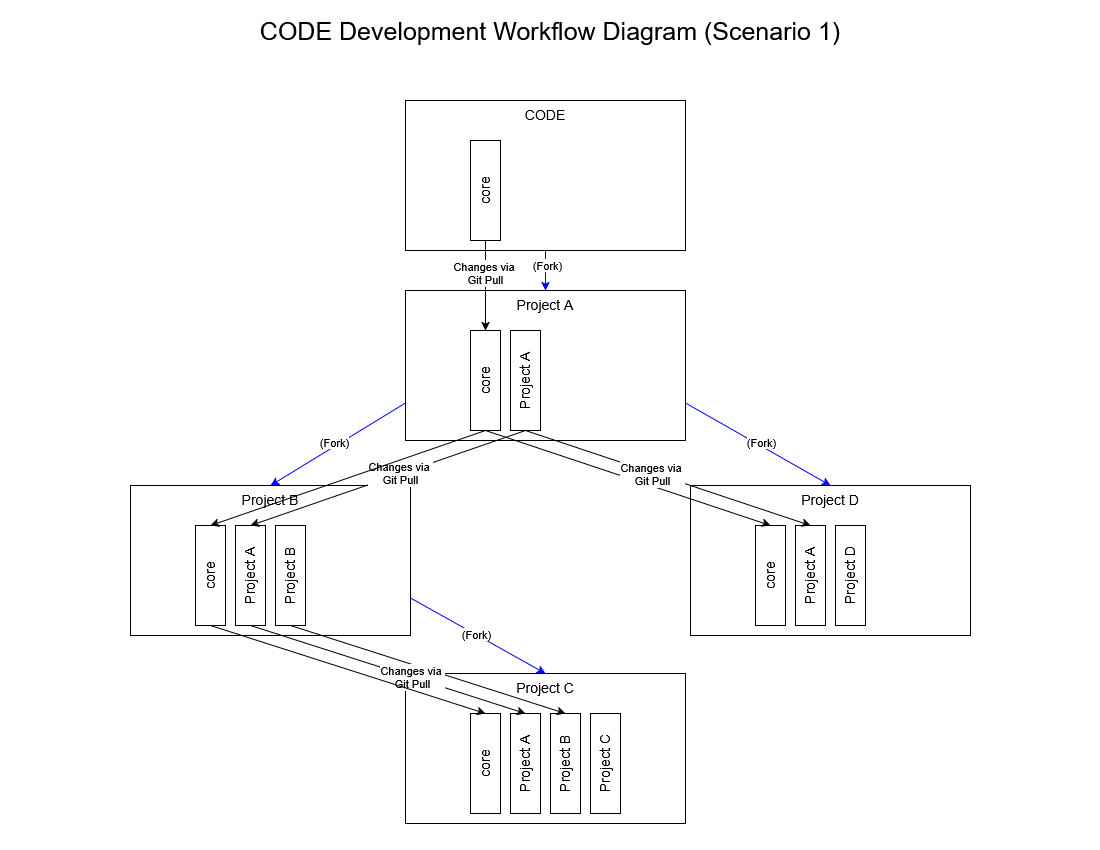

The diagram above was exported from draw.io. Its source (the exported page's mxGraphModel, read from the mxfile embedded in the PNG):
<mxGraphModel dx="2566" dy="1399" grid="1" gridSize="10" guides="1" tooltips="1" connect="1" arrows="1" fold="1" page="1" pageScale="1" pageWidth="1100" pageHeight="850" math="0" shadow="0">
  <root>
    <mxCell id="0" />
    <mxCell id="1" parent="0" />
    <mxCell id="2N2ahWz0QNQXa9Cr99b--89" parent="1" style="rounded=0;whiteSpace=wrap;html=1;verticalAlign=top;fontSize=14;" value="Project C" vertex="1">
      <mxGeometry height="150" width="280" x="405" y="673" as="geometry" />
    </mxCell>
    <mxCell id="2N2ahWz0QNQXa9Cr99b--90" parent="1" style="rounded=0;whiteSpace=wrap;html=1;verticalAlign=top;fontSize=14;horizontal=0;" value="core" vertex="1">
      <mxGeometry height="100" width="30" x="470" y="713" as="geometry" />
    </mxCell>
    <mxCell id="2N2ahWz0QNQXa9Cr99b--91" parent="1" style="rounded=0;whiteSpace=wrap;html=1;verticalAlign=top;fontSize=14;horizontal=0;" value="Project A" vertex="1">
      <mxGeometry height="100" width="30" x="510" y="713" as="geometry" />
    </mxCell>
    <mxCell id="2N2ahWz0QNQXa9Cr99b--92" parent="1" style="rounded=0;whiteSpace=wrap;html=1;verticalAlign=top;fontSize=14;horizontal=0;" value="Project B" vertex="1">
      <mxGeometry height="100" width="30" x="550" y="713" as="geometry" />
    </mxCell>
    <mxCell id="2N2ahWz0QNQXa9Cr99b--93" parent="1" style="rounded=0;whiteSpace=wrap;html=1;verticalAlign=top;fontSize=14;horizontal=0;" value="Project C" vertex="1">
      <mxGeometry height="100" width="30" x="590" y="713" as="geometry" />
    </mxCell>
    <mxCell id="2N2ahWz0QNQXa9Cr99b--94" parent="1" style="rounded=0;whiteSpace=wrap;html=1;verticalAlign=top;fontSize=14;" value="Project D" vertex="1">
      <mxGeometry height="150" width="280" x="690" y="485" as="geometry" />
    </mxCell>
    <mxCell id="2N2ahWz0QNQXa9Cr99b--95" parent="1" style="rounded=0;whiteSpace=wrap;html=1;verticalAlign=top;fontSize=14;horizontal=0;" value="core" vertex="1">
      <mxGeometry height="100" width="30" x="755" y="525" as="geometry" />
    </mxCell>
    <mxCell id="2N2ahWz0QNQXa9Cr99b--96" parent="1" style="rounded=0;whiteSpace=wrap;html=1;verticalAlign=top;fontSize=14;horizontal=0;" value="Project A" vertex="1">
      <mxGeometry height="100" width="30" x="795" y="525" as="geometry" />
    </mxCell>
    <mxCell id="2N2ahWz0QNQXa9Cr99b--97" parent="1" style="rounded=0;whiteSpace=wrap;html=1;verticalAlign=top;fontSize=14;horizontal=0;" value="Project D" vertex="1">
      <mxGeometry height="100" width="30" x="835" y="525" as="geometry" />
    </mxCell>
    <mxCell id="2N2ahWz0QNQXa9Cr99b--98" parent="1" style="rounded=0;whiteSpace=wrap;html=1;verticalAlign=top;fontSize=14;" value="Project B" vertex="1">
      <mxGeometry height="150" width="280" x="130" y="485" as="geometry" />
    </mxCell>
    <mxCell id="2N2ahWz0QNQXa9Cr99b--99" parent="1" style="rounded=0;whiteSpace=wrap;html=1;verticalAlign=top;fontSize=14;horizontal=0;" value="core" vertex="1">
      <mxGeometry height="100" width="30" x="195" y="525" as="geometry" />
    </mxCell>
    <mxCell id="2N2ahWz0QNQXa9Cr99b--100" parent="1" style="rounded=0;whiteSpace=wrap;html=1;verticalAlign=top;fontSize=14;horizontal=0;" value="Project A" vertex="1">
      <mxGeometry height="100" width="30" x="235" y="525" as="geometry" />
    </mxCell>
    <mxCell id="2N2ahWz0QNQXa9Cr99b--101" parent="1" style="rounded=0;whiteSpace=wrap;html=1;verticalAlign=top;fontSize=14;horizontal=0;" value="Project B" vertex="1">
      <mxGeometry height="100" width="30" x="275" y="525" as="geometry" />
    </mxCell>
    <mxCell id="2N2ahWz0QNQXa9Cr99b--102" parent="1" style="rounded=0;whiteSpace=wrap;html=1;verticalAlign=top;fontSize=14;" value="Project A" vertex="1">
      <mxGeometry height="150" width="280" x="405" y="290" as="geometry" />
    </mxCell>
    <mxCell id="2N2ahWz0QNQXa9Cr99b--103" parent="1" style="rounded=0;whiteSpace=wrap;html=1;verticalAlign=top;fontSize=14;horizontal=0;" value="core" vertex="1">
      <mxGeometry height="100" width="30" x="470" y="330" as="geometry" />
    </mxCell>
    <mxCell id="2N2ahWz0QNQXa9Cr99b--104" parent="1" style="rounded=0;whiteSpace=wrap;html=1;verticalAlign=top;fontSize=14;horizontal=0;" value="Project A" vertex="1">
      <mxGeometry height="100" width="30" x="510" y="330" as="geometry" />
    </mxCell>
    <mxCell id="2N2ahWz0QNQXa9Cr99b--105" parent="1" style="rounded=0;whiteSpace=wrap;html=1;verticalAlign=top;fontSize=14;" value="CODE" vertex="1">
      <mxGeometry height="150" width="280" x="405" y="100" as="geometry" />
    </mxCell>
    <mxCell id="2N2ahWz0QNQXa9Cr99b--106" parent="1" style="rounded=0;whiteSpace=wrap;html=1;verticalAlign=top;fontSize=14;horizontal=0;" value="core" vertex="1">
      <mxGeometry height="100" width="30" x="470" y="140" as="geometry" />
    </mxCell>
    <mxCell id="2N2ahWz0QNQXa9Cr99b--107" edge="1" parent="1" source="2N2ahWz0QNQXa9Cr99b--105" style="endArrow=classic;html=1;rounded=0;exitX=0.5;exitY=1;exitDx=0;exitDy=0;entryX=0.5;entryY=0;entryDx=0;entryDy=0;strokeColor=light-dark(#0000FF,#0000FF);" target="2N2ahWz0QNQXa9Cr99b--102" value="">
      <mxGeometry height="50" relative="1" width="50" as="geometry">
        <mxPoint x="580" y="660" as="sourcePoint" />
        <mxPoint x="630" y="610" as="targetPoint" />
      </mxGeometry>
    </mxCell>
    <mxCell id="2N2ahWz0QNQXa9Cr99b--108" connectable="0" parent="2N2ahWz0QNQXa9Cr99b--107" style="edgeLabel;html=1;align=center;verticalAlign=middle;resizable=0;points=[];" value="(Fork)" vertex="1">
      <mxGeometry relative="1" x="-0.29" y="1" as="geometry">
        <mxPoint as="offset" />
      </mxGeometry>
    </mxCell>
    <mxCell id="2N2ahWz0QNQXa9Cr99b--109" edge="1" parent="1" source="2N2ahWz0QNQXa9Cr99b--102" style="endArrow=classic;html=1;rounded=0;exitX=0;exitY=0.75;exitDx=0;exitDy=0;entryX=0.5;entryY=0;entryDx=0;entryDy=0;strokeColor=light-dark(#0000FF,#0000FF);" target="2N2ahWz0QNQXa9Cr99b--98" value="">
      <mxGeometry height="50" relative="1" width="50" as="geometry">
        <mxPoint x="580" y="660" as="sourcePoint" />
        <mxPoint x="630" y="610" as="targetPoint" />
      </mxGeometry>
    </mxCell>
    <mxCell id="2N2ahWz0QNQXa9Cr99b--110" connectable="0" parent="2N2ahWz0QNQXa9Cr99b--109" style="edgeLabel;html=1;align=center;verticalAlign=middle;resizable=0;points=[];" value="(Fork)" vertex="1">
      <mxGeometry relative="1" x="0.0209" y="-4" as="geometry">
        <mxPoint as="offset" />
      </mxGeometry>
    </mxCell>
    <mxCell id="2N2ahWz0QNQXa9Cr99b--111" edge="1" parent="1" source="2N2ahWz0QNQXa9Cr99b--102" style="endArrow=classic;html=1;rounded=0;exitX=1;exitY=0.75;exitDx=0;exitDy=0;entryX=0.5;entryY=0;entryDx=0;entryDy=0;strokeColor=light-dark(#0000FF,#0000FF);" target="2N2ahWz0QNQXa9Cr99b--94" value="">
      <mxGeometry height="50" relative="1" width="50" as="geometry">
        <mxPoint x="580" y="660" as="sourcePoint" />
        <mxPoint x="630" y="610" as="targetPoint" />
      </mxGeometry>
    </mxCell>
    <mxCell id="2N2ahWz0QNQXa9Cr99b--112" connectable="0" parent="2N2ahWz0QNQXa9Cr99b--111" style="edgeLabel;html=1;align=center;verticalAlign=middle;resizable=0;points=[];" value="(Fork)" vertex="1">
      <mxGeometry relative="1" x="0.0169" y="3" as="geometry">
        <mxPoint as="offset" />
      </mxGeometry>
    </mxCell>
    <mxCell id="2N2ahWz0QNQXa9Cr99b--113" edge="1" parent="1" source="2N2ahWz0QNQXa9Cr99b--98" style="endArrow=classic;html=1;rounded=0;exitX=1;exitY=0.75;exitDx=0;exitDy=0;entryX=0.5;entryY=0;entryDx=0;entryDy=0;strokeColor=light-dark(#0000FF,#0000FF);" target="2N2ahWz0QNQXa9Cr99b--89" value="">
      <mxGeometry height="50" relative="1" width="50" as="geometry">
        <mxPoint x="580" y="613" as="sourcePoint" />
        <mxPoint x="630" y="563" as="targetPoint" />
      </mxGeometry>
    </mxCell>
    <mxCell id="2N2ahWz0QNQXa9Cr99b--114" connectable="0" parent="2N2ahWz0QNQXa9Cr99b--113" style="edgeLabel;html=1;align=center;verticalAlign=middle;resizable=0;points=[];" value="(Fork)" vertex="1">
      <mxGeometry relative="1" x="-0.0299" y="1" as="geometry">
        <mxPoint as="offset" />
      </mxGeometry>
    </mxCell>
    <mxCell id="2N2ahWz0QNQXa9Cr99b--115" parent="1" style="text;html=1;whiteSpace=wrap;strokeColor=none;fillColor=none;align=center;verticalAlign=middle;rounded=0;fontSize=25;" value="CODE Development Workflow Diagram (Scenario 1)" vertex="1">
      <mxGeometry height="60" width="1100" as="geometry" />
    </mxCell>
    <mxCell id="2N2ahWz0QNQXa9Cr99b--116" edge="1" parent="1" source="2N2ahWz0QNQXa9Cr99b--106" style="endArrow=classic;html=1;rounded=0;exitX=0.5;exitY=1;exitDx=0;exitDy=0;entryX=0.5;entryY=0;entryDx=0;entryDy=0;" target="2N2ahWz0QNQXa9Cr99b--103" value="">
      <mxGeometry height="50" relative="1" width="50" as="geometry">
        <mxPoint x="580" y="613" as="sourcePoint" />
        <mxPoint x="630" y="563" as="targetPoint" />
      </mxGeometry>
    </mxCell>
    <mxCell id="2N2ahWz0QNQXa9Cr99b--117" connectable="0" parent="2N2ahWz0QNQXa9Cr99b--116" style="edgeLabel;html=1;align=center;verticalAlign=middle;resizable=0;points=[];" value="&lt;div&gt;Changes via&amp;nbsp;&lt;/div&gt;&lt;div&gt;Git Pull&lt;/div&gt;" vertex="1">
      <mxGeometry relative="1" x="-0.2844" y="-1" as="geometry">
        <mxPoint as="offset" />
      </mxGeometry>
    </mxCell>
    <mxCell id="2N2ahWz0QNQXa9Cr99b--118" edge="1" parent="1" source="2N2ahWz0QNQXa9Cr99b--104" style="endArrow=classic;html=1;rounded=0;exitX=0.5;exitY=1;exitDx=0;exitDy=0;entryX=0.5;entryY=0;entryDx=0;entryDy=0;" target="2N2ahWz0QNQXa9Cr99b--100" value="">
      <mxGeometry height="50" relative="1" width="50" as="geometry">
        <mxPoint x="580" y="613" as="sourcePoint" />
        <mxPoint x="630" y="563" as="targetPoint" />
      </mxGeometry>
    </mxCell>
    <mxCell id="2N2ahWz0QNQXa9Cr99b--119" connectable="0" parent="2N2ahWz0QNQXa9Cr99b--118" style="edgeLabel;html=1;align=center;verticalAlign=middle;resizable=0;points=[];" value="&lt;div&gt;Changes via&amp;nbsp;&lt;/div&gt;&lt;div&gt;Git Pull&lt;/div&gt;" vertex="1">
      <mxGeometry relative="1" x="-0.0931" y="-1" as="geometry">
        <mxPoint as="offset" />
      </mxGeometry>
    </mxCell>
    <mxCell id="2N2ahWz0QNQXa9Cr99b--120" edge="1" parent="1" source="2N2ahWz0QNQXa9Cr99b--101" style="endArrow=classic;html=1;rounded=0;exitX=0.5;exitY=1;exitDx=0;exitDy=0;entryX=0.5;entryY=0;entryDx=0;entryDy=0;" target="2N2ahWz0QNQXa9Cr99b--92" value="">
      <mxGeometry height="50" relative="1" width="50" as="geometry">
        <mxPoint x="580" y="613" as="sourcePoint" />
        <mxPoint x="630" y="563" as="targetPoint" />
      </mxGeometry>
    </mxCell>
    <mxCell id="2N2ahWz0QNQXa9Cr99b--121" edge="1" parent="1" source="2N2ahWz0QNQXa9Cr99b--103" style="endArrow=classic;html=1;rounded=0;exitX=0.5;exitY=1;exitDx=0;exitDy=0;entryX=0.5;entryY=0;entryDx=0;entryDy=0;" target="2N2ahWz0QNQXa9Cr99b--99" value="">
      <mxGeometry height="50" relative="1" width="50" as="geometry">
        <mxPoint x="580" y="613" as="sourcePoint" />
        <mxPoint x="630" y="563" as="targetPoint" />
      </mxGeometry>
    </mxCell>
    <mxCell id="2N2ahWz0QNQXa9Cr99b--122" edge="1" parent="1" source="2N2ahWz0QNQXa9Cr99b--100" style="endArrow=classic;html=1;rounded=0;entryX=0.5;entryY=0;entryDx=0;entryDy=0;exitX=0.5;exitY=1;exitDx=0;exitDy=0;" target="2N2ahWz0QNQXa9Cr99b--91" value="">
      <mxGeometry height="50" relative="1" width="50" as="geometry">
        <mxPoint x="580" y="613" as="sourcePoint" />
        <mxPoint x="630" y="563" as="targetPoint" />
      </mxGeometry>
    </mxCell>
    <mxCell id="2N2ahWz0QNQXa9Cr99b--123" connectable="0" parent="2N2ahWz0QNQXa9Cr99b--122" style="edgeLabel;html=1;align=center;verticalAlign=middle;resizable=0;points=[];" value="&lt;div&gt;Changes via&amp;nbsp;&lt;/div&gt;&lt;div&gt;Git Pull&lt;/div&gt;" vertex="1">
      <mxGeometry relative="1" x="0.1789" as="geometry">
        <mxPoint as="offset" />
      </mxGeometry>
    </mxCell>
    <mxCell id="2N2ahWz0QNQXa9Cr99b--124" edge="1" parent="1" source="2N2ahWz0QNQXa9Cr99b--99" style="endArrow=classic;html=1;rounded=0;entryX=0.5;entryY=0;entryDx=0;entryDy=0;exitX=0.5;exitY=1;exitDx=0;exitDy=0;" target="2N2ahWz0QNQXa9Cr99b--90" value="">
      <mxGeometry height="50" relative="1" width="50" as="geometry">
        <mxPoint x="580" y="613" as="sourcePoint" />
        <mxPoint x="630" y="563" as="targetPoint" />
      </mxGeometry>
    </mxCell>
    <mxCell id="2N2ahWz0QNQXa9Cr99b--125" edge="1" parent="1" source="2N2ahWz0QNQXa9Cr99b--103" style="endArrow=classic;html=1;rounded=0;exitX=0.5;exitY=1;exitDx=0;exitDy=0;entryX=0.5;entryY=0;entryDx=0;entryDy=0;" target="2N2ahWz0QNQXa9Cr99b--95" value="">
      <mxGeometry height="50" relative="1" width="50" as="geometry">
        <mxPoint x="580" y="613" as="sourcePoint" />
        <mxPoint x="630" y="563" as="targetPoint" />
      </mxGeometry>
    </mxCell>
    <mxCell id="2N2ahWz0QNQXa9Cr99b--126" edge="1" parent="1" source="2N2ahWz0QNQXa9Cr99b--104" style="endArrow=classic;html=1;rounded=0;exitX=0.5;exitY=1;exitDx=0;exitDy=0;entryX=0.5;entryY=0;entryDx=0;entryDy=0;" target="2N2ahWz0QNQXa9Cr99b--96" value="">
      <mxGeometry height="50" relative="1" width="50" as="geometry">
        <mxPoint x="580" y="613" as="sourcePoint" />
        <mxPoint x="630" y="563" as="targetPoint" />
      </mxGeometry>
    </mxCell>
    <mxCell id="2N2ahWz0QNQXa9Cr99b--127" connectable="0" parent="2N2ahWz0QNQXa9Cr99b--126" style="edgeLabel;html=1;align=center;verticalAlign=middle;resizable=0;points=[];" value="&lt;div&gt;Changes via&amp;nbsp;&lt;/div&gt;&lt;div&gt;Git Pull&lt;/div&gt;" vertex="1">
      <mxGeometry relative="1" x="-0.1069" y="-1" as="geometry">
        <mxPoint as="offset" />
      </mxGeometry>
    </mxCell>
  </root>
</mxGraphModel>